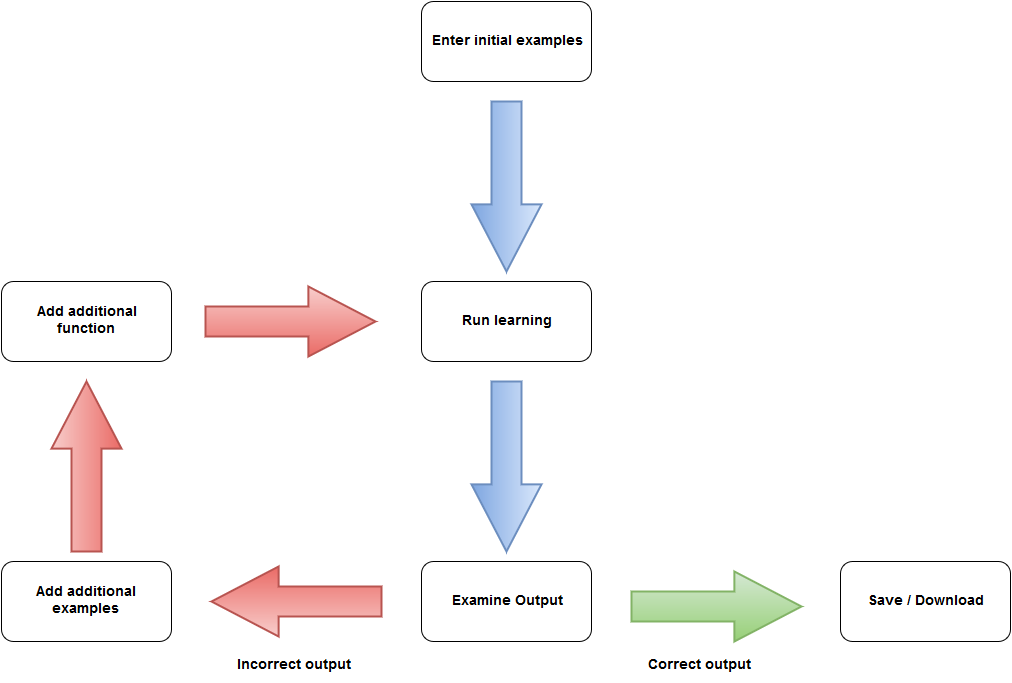

The diagram above was exported from draw.io. Its source (the exported page's mxGraphModel, read from the mxfile embedded in the PNG):
<mxGraphModel dx="2074" dy="1532" grid="1" gridSize="10" guides="1" tooltips="1" connect="1" arrows="1" fold="1" page="0" pageScale="1" pageWidth="1169" pageHeight="826" background="#ffffff" math="0" shadow="0">
  <root>
    <mxCell id="0" style=";html=1;" />
    <mxCell id="1" style=";html=1;" parent="0" />
    <mxCell id="2" value="" style="shape=mxgraph.arrows.arrow_right;strokeWidth=2;rotation=90;html=1;plain-blue" parent="1" vertex="1">
      <mxGeometry x="480" y="270" width="170" height="70" as="geometry" />
    </mxCell>
    <mxCell id="3" value="Run learning&lt;br&gt;" style="rounded=1;whiteSpace=wrap;fillColor=#FFFFFF;strokeColor=#000000;fontColor=#000000;fontStyle=1;fontSize=14;html=1;" parent="1" vertex="1">
      <mxGeometry x="480" y="120" width="170" height="80" as="geometry" />
    </mxCell>
    <mxCell id="4" value="Enter initial examples&lt;br&gt;" style="rounded=1;whiteSpace=wrap;fillColor=#FFFFFF;strokeColor=#000000;fontColor=#000000;fontStyle=1;fontSize=14;html=1;" parent="1" vertex="1">
      <mxGeometry x="480" y="-160" width="170" height="80" as="geometry" />
    </mxCell>
    <mxCell id="5" value="Save / Download&lt;br&gt;" style="rounded=1;whiteSpace=wrap;fillColor=#FFFFFF;strokeColor=#000000;fontColor=#000000;fontStyle=1;fontSize=14;html=1;" parent="1" vertex="1">
      <mxGeometry x="899" y="400" width="170" height="80" as="geometry" />
    </mxCell>
    <mxCell id="6" value="Examine Output&lt;br&gt;" style="rounded=1;whiteSpace=wrap;fillColor=#FFFFFF;strokeColor=#000000;fontColor=#000000;fontStyle=1;fontSize=14;html=1;" parent="1" vertex="1">
      <mxGeometry x="480" y="400" width="170" height="80" as="geometry" />
    </mxCell>
    <mxCell id="7" value="Add additional examples&lt;br&gt;" style="rounded=1;whiteSpace=wrap;fillColor=#FFFFFF;strokeColor=#000000;fontColor=#000000;fontStyle=1;fontSize=14;html=1;" parent="1" vertex="1">
      <mxGeometry x="60" y="400" width="170" height="80" as="geometry" />
    </mxCell>
    <mxCell id="8" value="Add additional &lt;br&gt;function&lt;br&gt;" style="rounded=1;whiteSpace=wrap;fillColor=#FFFFFF;strokeColor=#000000;fontColor=#000000;fontStyle=1;fontSize=14;html=1;" parent="1" vertex="1">
      <mxGeometry x="60" y="120" width="170" height="80" as="geometry" />
    </mxCell>
    <mxCell id="10" value="" style="shape=mxgraph.arrows.arrow_right;strokeWidth=2;rotation=0;html=1;plain-green" parent="1" vertex="1">
      <mxGeometry x="690" y="410" width="170" height="70" as="geometry" />
    </mxCell>
    <mxCell id="11" value="" style="shape=mxgraph.arrows.arrow_right;strokeWidth=2;rotation=-180;html=1;plain-red" parent="1" vertex="1">
      <mxGeometry x="270" y="405" width="170" height="70" as="geometry" />
    </mxCell>
    <mxCell id="12" value="" style="shape=mxgraph.arrows.arrow_right;strokeWidth=2;rotation=-90;html=1;plain-red" parent="1" vertex="1">
      <mxGeometry x="60" y="270" width="170" height="70" as="geometry" />
    </mxCell>
    <mxCell id="13" value="" style="shape=mxgraph.arrows.arrow_right;strokeWidth=2;rotation=0;html=1;plain-red" parent="1" vertex="1">
      <mxGeometry x="264" y="125" width="170" height="70" as="geometry" />
    </mxCell>
    <mxCell id="14" value="" style="shape=mxgraph.arrows.arrow_right;strokeWidth=2;rotation=90;html=1;plain-blue" parent="1" vertex="1">
      <mxGeometry x="480" y="-10" width="170" height="70" as="geometry" />
    </mxCell>
    <mxCell id="16" value="Incorrect output&lt;br&gt;" style="text;html=1;fontSize=14;fontStyle=1" vertex="1" parent="1">
      <mxGeometry x="294" y="490" width="140" height="30" as="geometry" />
    </mxCell>
    <mxCell id="17" value="Correct output&lt;br&gt;" style="text;html=1;fontSize=14;fontStyle=1" vertex="1" parent="1">
      <mxGeometry x="705" y="490" width="140" height="30" as="geometry" />
    </mxCell>
  </root>
</mxGraphModel>